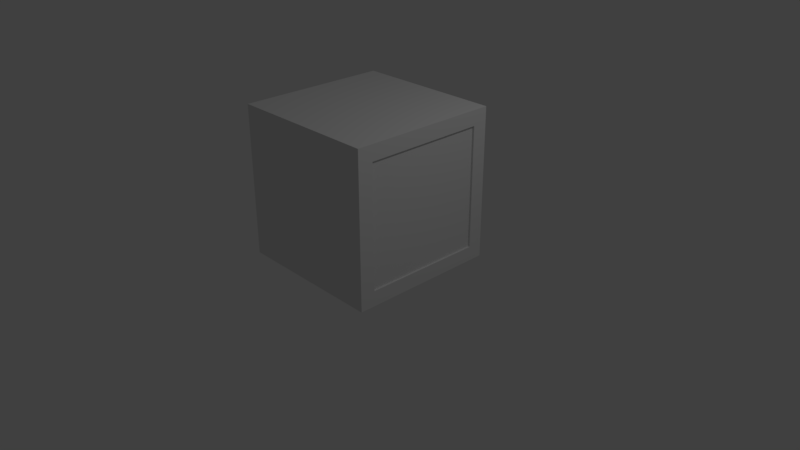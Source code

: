 # Source: Safe.blend  (saved by Blender 2.79.0; exported with 4.5.12 LTS)
import bpy
from mathutils import Matrix  # noqa: F401  (used for matrix-valued properties, if any)

bpy.ops.wm.read_factory_settings(use_empty=True)
scene = bpy.context.scene
scene.name = 'Scene'

# ---- collections
col_collection_1 = bpy.data.collections.new('Collection 1'); scene.collection.children.link(col_collection_1)

# ---- materials (node trees are filled in below, after node groups)
mat_material = bpy.data.materials.new('Material')
mat_material.alpha_threshold = 0.0
mat_material.use_transparent_shadow = False
mat_material.roughness = 0.5
mat_material.line_color = (0.0, 0.0, 0.0, 1.0)

# ---- material node trees

# ---- world
world_world = bpy.data.worlds.new('World'); scene.world = world_world
world_world.color = (0.05088, 0.05088, 0.05088)
world_world.use_sun_shadow = False
world_world.sun_shadow_jitter_overblur = 0.0
world_world.cycles.sampling_method = 'MANUAL'

# ---- cameras
cam_camera = bpy.data.cameras.new('Camera')
cam_camera.clip_end = 100.0
cam_camera.lens = 35.0
cam_camera.sensor_width = 32.0
cam_camera.sensor_height = 18.0
cam_camera.ortho_scale = 7.314
cam_camera.dof.focus_distance = 0.0
cam_camera.dof.aperture_fstop = 128.0

# ---- lights
light_lamp = bpy.data.lights.new('Lamp', 'POINT')
light_lamp.transmission_factor = 0.0
light_lamp.cutoff_distance = 30.0
light_lamp.energy = 100.0
light_lamp.shadow_buffer_clip_start = 1.001
light_lamp.shadow_soft_size = 0.1
light_lamp.shadow_maximum_resolution = 0.006
light_lamp.use_absolute_resolution = True

# ---- meshes
me_plane = bpy.data.meshes.new('Plane')
me_plane.from_pydata([(-0.07845, -0.006179, 1.322), (-0.07845, -0.006179, -0.3161), (-0.07845, 1.632, 1.322), (-0.07845, 1.632, -0.3161), (0.07439, 1.632, 1.322), (0.07439, -0.006179, 1.322), (0.07439, -0.006179, -0.3161), (0.07439, 1.632, -0.3161)], [], [(0, 2, 3, 1), (5, 6, 7, 4), (1, 3, 7, 6), (2, 0, 5, 4), (3, 2, 4, 7), (0, 1, 6, 5)])
me_plane.use_remesh_preserve_volume = False
me_plane.use_remesh_preserve_attributes = False
me_plane.use_mirror_vertex_groups = False
me_plane.update()
me_cube = bpy.data.meshes.new('Cube')
me_cube.from_pydata([(1.0, 1.0, 0.0), (1.0, -1.0, 0.0), (-1.0, -1.0, 0.0), (-1.0, 1.0, 0.0), (1.0, 1.0, 2.0), (1.0, -1.0, 2.0), (-1.0, -1.0, 2.0), (-1.0, 1.0, 2.0), (1.0, -5.96e-08, 0.0), (1.0, 1.0, 1.0), (1.0, -1.0, 1.0), (1.0, -5.364e-07, 2.0), (1.0, 1.0, 0.9965), (1.0, 1.0, 1.007), (1.0, 0.01511, 0.0), (1.0, -0.7996, 1.798), (1.0, 0.9961, 0.0), (1.0, 0.8029, 0.1924), (1.0, -0.7988, 0.2022), (1.0, 0.8008, 1.802), (1.0, 0.8019, 1.001), (1.0, -0.7992, 1.001), (1.0, -0.0005159, 1.8), (1.0, -0.0005155, 0.1973), (-0.5971, -0.7996, 1.798), (-0.5971, 0.8029, 0.1924), (-0.5971, -0.7988, 0.2022), (-0.5971, 0.8008, 1.802), (-0.5971, 0.8019, 1.001), (-0.5971, -0.7992, 1.001), (-0.5971, -0.0005159, 1.8), (-0.5971, -0.0005155, 0.1973)], [], [(0, 16, 14, 8, 1, 2, 3), (4, 7, 6, 5, 11), (1, 10, 5, 6, 2), (2, 6, 7, 3), (4, 13, 9, 12, 0, 3, 7), (1, 8, 14, 16, 17, 23, 18), (13, 4, 19, 20, 17, 16, 0, 12, 9), (11, 5, 15, 22, 19, 4), (5, 10, 1, 18, 21, 15), (20, 19, 27, 28), (19, 22, 30, 27), (17, 20, 28, 25), (15, 21, 29, 24), (23, 17, 25, 31), (21, 18, 26, 29), (22, 15, 24, 30), (18, 23, 31, 26), (29, 26, 31, 25, 28, 27, 30, 24)])
me_cube.materials.append(mat_material)
me_cube.use_remesh_preserve_volume = False
me_cube.use_remesh_preserve_attributes = False
me_cube.use_mirror_vertex_groups = False
me_cube.update()

# ---- objects
ob_plane = bpy.data.objects.new('Plane', me_plane)
ob_cube = bpy.data.objects.new('Cube', me_cube)
ob_lamp = bpy.data.objects.new('Lamp', light_lamp)
ob_camera = bpy.data.objects.new('Camera', cam_camera)

# ---- transforms, parenting, visibility, modifiers, constraints
ob_plane.location = (0.9, -0.8, 0.5)
ob_plane.lineart.crease_threshold = 0.0
ob_cube.location = (0.0, 0.0, 0.0)
ob_cube.lock_rotations_4d = False
ob_cube.empty_display_type = 'ARROWS'
ob_cube.lineart.crease_threshold = 0.0
ob_lamp.location = (4.076, 1.005, 5.904)
ob_lamp.rotation_euler = (0.6503, 0.05522, 1.866)
ob_lamp.lock_rotations_4d = False
ob_lamp.empty_display_type = 'ARROWS'
ob_lamp.color = (0.0, 0.0, 0.0, 0.0)
ob_lamp.lineart.crease_threshold = 0.0
ob_camera.location = (7.481, -6.508, 5.344)
ob_camera.rotation_euler = (1.109, 0.0, 0.8149)
ob_camera.lock_rotations_4d = False
ob_camera.empty_display_type = 'ARROWS'
ob_camera.color = (0.0, 0.0, 0.0, 0.0)
ob_camera.display_type = 'WIRE'
ob_camera.lineart.crease_threshold = 0.0

# ---- collection membership
col_collection_1.objects.link(ob_plane)
col_collection_1.objects.link(ob_cube)
col_collection_1.objects.link(ob_lamp)
col_collection_1.objects.link(ob_camera)

# ---- scene / render settings (as saved in the file)
scene.camera = ob_camera
scene.frame_start = 1; scene.frame_end = 250; scene.frame_set(1)
scene.render.engine = 'BLENDER_EEVEE_NEXT'
scene.render.resolution_percentage = 50
scene.render.dither_intensity = 0.0
scene.cycles.use_denoising = False
scene.cycles.samples = 128
scene.cycles.sampling_pattern = 'TABULATED_SOBOL'
scene.cycles.use_adaptive_sampling = False
scene.cycles.use_light_tree = False
scene.cycles.blur_glossy = 0.0
scene.cycles.sample_clamp_indirect = 0.0
scene.view_settings.view_transform = 'Standard'
bpy.context.view_layer.update()
